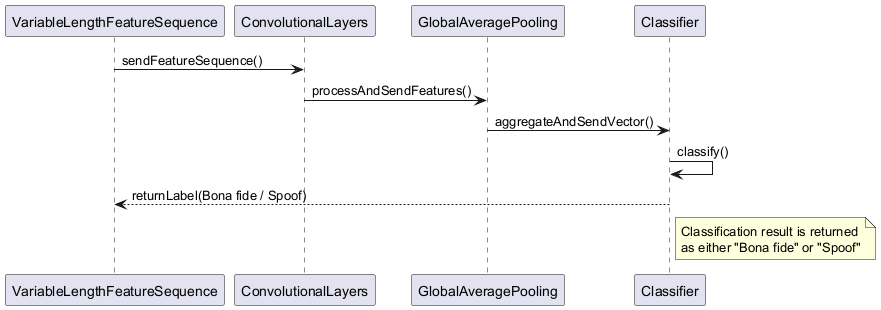

The diagram above was rendered by PlantUML. Its source (embedded in the PNG):
@startuml
participant Input as "VariableLengthFeatureSequence"
participant CNN as "ConvolutionalLayers"
participant GAP as "GlobalAveragePooling"
participant CLS as "Classifier"

Input -> CNN : sendFeatureSequence()
CNN -> GAP : processAndSendFeatures()
GAP -> CLS : aggregateAndSendVector()
CLS -> CLS : classify()
CLS --> Input : returnLabel(Bona fide / Spoof)

note right of CLS : Classification result is returned\nas either "Bona fide" or "Spoof"
@enduml